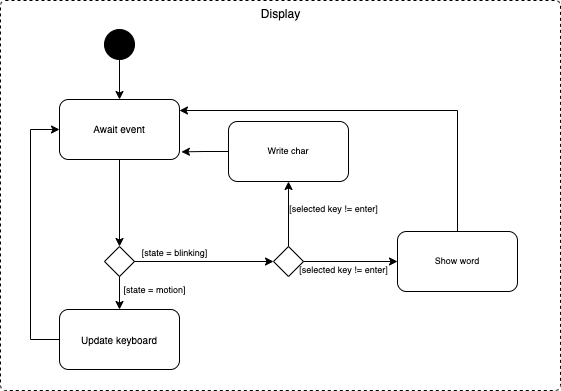

The diagram above was exported from draw.io. Its source (the exported page's mxGraphModel, read from the mxfile embedded in the PNG):
<mxGraphModel dx="1186" dy="764" grid="1" gridSize="10" guides="1" tooltips="1" connect="1" arrows="1" fold="1" page="1" pageScale="1" pageWidth="827" pageHeight="1169" math="0" shadow="0">
  <root>
    <mxCell id="0" />
    <mxCell id="1" parent="0" />
    <mxCell id="YxVc63-NnN4RJ1rl1fem-74" value="" style="group" vertex="1" connectable="0" parent="1">
      <mxGeometry x="90" y="80" width="560" height="390" as="geometry" />
    </mxCell>
    <mxCell id="YxVc63-NnN4RJ1rl1fem-75" value="" style="ellipse;fillColor=strokeColor;fontSize=9;" vertex="1" parent="YxVc63-NnN4RJ1rl1fem-74">
      <mxGeometry x="104" y="29" width="30" height="30" as="geometry" />
    </mxCell>
    <mxCell id="YxVc63-NnN4RJ1rl1fem-76" value="&lt;font size=&quot;1&quot;&gt;Await event&lt;/font&gt;" style="rounded=1;whiteSpace=wrap;html=1;fontSize=9;" vertex="1" parent="YxVc63-NnN4RJ1rl1fem-74">
      <mxGeometry x="59" y="99" width="120" height="60" as="geometry" />
    </mxCell>
    <mxCell id="YxVc63-NnN4RJ1rl1fem-77" style="edgeStyle=orthogonalEdgeStyle;rounded=0;orthogonalLoop=1;jettySize=auto;html=1;entryX=0.5;entryY=0;entryDx=0;entryDy=0;fontSize=9;" edge="1" parent="YxVc63-NnN4RJ1rl1fem-74" source="YxVc63-NnN4RJ1rl1fem-75" target="YxVc63-NnN4RJ1rl1fem-76">
      <mxGeometry relative="1" as="geometry" />
    </mxCell>
    <mxCell id="YxVc63-NnN4RJ1rl1fem-78" style="edgeStyle=orthogonalEdgeStyle;rounded=0;orthogonalLoop=1;jettySize=auto;html=1;entryX=0;entryY=0.5;entryDx=0;entryDy=0;fontSize=10;" edge="1" parent="YxVc63-NnN4RJ1rl1fem-74" source="YxVc63-NnN4RJ1rl1fem-79" target="YxVc63-NnN4RJ1rl1fem-76">
      <mxGeometry relative="1" as="geometry">
        <Array as="points">
          <mxPoint x="30" y="338.9999999999999" />
          <mxPoint x="30" y="129" />
        </Array>
      </mxGeometry>
    </mxCell>
    <mxCell id="YxVc63-NnN4RJ1rl1fem-79" value="Update keyboard" style="rounded=1;whiteSpace=wrap;html=1;fontSize=10;" vertex="1" parent="YxVc63-NnN4RJ1rl1fem-74">
      <mxGeometry x="59" y="309" width="120" height="60" as="geometry" />
    </mxCell>
    <mxCell id="YxVc63-NnN4RJ1rl1fem-80" value="[state = blinking]" style="text;html=1;align=center;verticalAlign=middle;resizable=0;points=[];autosize=1;strokeColor=none;fillColor=none;fontSize=9;rotation=0;" vertex="1" parent="YxVc63-NnN4RJ1rl1fem-74">
      <mxGeometry x="129" y="243" width="90" height="20" as="geometry" />
    </mxCell>
    <mxCell id="YxVc63-NnN4RJ1rl1fem-81" style="edgeStyle=orthogonalEdgeStyle;rounded=0;orthogonalLoop=1;jettySize=auto;html=1;exitX=0;exitY=0.5;exitDx=0;exitDy=0;entryX=1.016;entryY=0.873;entryDx=0;entryDy=0;entryPerimeter=0;fontSize=9;" edge="1" parent="YxVc63-NnN4RJ1rl1fem-74" source="YxVc63-NnN4RJ1rl1fem-82" target="YxVc63-NnN4RJ1rl1fem-76">
      <mxGeometry relative="1" as="geometry" />
    </mxCell>
    <mxCell id="YxVc63-NnN4RJ1rl1fem-82" value="Write char" style="rounded=1;whiteSpace=wrap;html=1;fontSize=9;" vertex="1" parent="YxVc63-NnN4RJ1rl1fem-74">
      <mxGeometry x="228" y="121" width="120" height="60" as="geometry" />
    </mxCell>
    <mxCell id="YxVc63-NnN4RJ1rl1fem-83" style="edgeStyle=orthogonalEdgeStyle;rounded=0;orthogonalLoop=1;jettySize=auto;html=1;entryX=1;entryY=0.25;entryDx=0;entryDy=0;fontSize=9;exitX=0.5;exitY=0;exitDx=0;exitDy=0;" edge="1" parent="YxVc63-NnN4RJ1rl1fem-74" source="YxVc63-NnN4RJ1rl1fem-84">
      <mxGeometry relative="1" as="geometry">
        <mxPoint x="430.0270270270271" y="227" as="sourcePoint" />
        <mxPoint x="179" y="110" as="targetPoint" />
        <Array as="points">
          <mxPoint x="457" y="110" />
        </Array>
      </mxGeometry>
    </mxCell>
    <mxCell id="YxVc63-NnN4RJ1rl1fem-84" value="Show word" style="rounded=1;whiteSpace=wrap;html=1;fontSize=9;" vertex="1" parent="YxVc63-NnN4RJ1rl1fem-74">
      <mxGeometry x="397" y="231" width="120" height="60" as="geometry" />
    </mxCell>
    <mxCell id="YxVc63-NnN4RJ1rl1fem-85" value="[selected key != enter]" style="text;html=1;align=center;verticalAlign=middle;resizable=0;points=[];autosize=1;strokeColor=none;fillColor=none;fontSize=9;" vertex="1" parent="YxVc63-NnN4RJ1rl1fem-74">
      <mxGeometry x="278" y="199" width="110" height="20" as="geometry" />
    </mxCell>
    <mxCell id="YxVc63-NnN4RJ1rl1fem-86" value="" style="rhombus;strokeColor=default;fillColor=none;gradientColor=default;" vertex="1" parent="YxVc63-NnN4RJ1rl1fem-74">
      <mxGeometry x="104" y="246" width="30" height="30" as="geometry" />
    </mxCell>
    <mxCell id="YxVc63-NnN4RJ1rl1fem-87" style="edgeStyle=orthogonalEdgeStyle;rounded=0;orthogonalLoop=1;jettySize=auto;html=1;entryX=0.5;entryY=0;entryDx=0;entryDy=0;fontSize=10;" edge="1" parent="YxVc63-NnN4RJ1rl1fem-74" source="YxVc63-NnN4RJ1rl1fem-76" target="YxVc63-NnN4RJ1rl1fem-86">
      <mxGeometry relative="1" as="geometry">
        <mxPoint x="119" y="233" as="targetPoint" />
      </mxGeometry>
    </mxCell>
    <mxCell id="YxVc63-NnN4RJ1rl1fem-88" style="edgeStyle=orthogonalEdgeStyle;rounded=0;orthogonalLoop=1;jettySize=auto;html=1;entryX=0.5;entryY=0;entryDx=0;entryDy=0;fontSize=10;exitX=0.5;exitY=1;exitDx=0;exitDy=0;" edge="1" parent="YxVc63-NnN4RJ1rl1fem-74" source="YxVc63-NnN4RJ1rl1fem-86" target="YxVc63-NnN4RJ1rl1fem-79">
      <mxGeometry relative="1" as="geometry">
        <mxPoint x="119" y="289" as="sourcePoint" />
      </mxGeometry>
    </mxCell>
    <mxCell id="YxVc63-NnN4RJ1rl1fem-89" value="[state = motion]" style="text;html=1;align=center;verticalAlign=middle;resizable=0;points=[];autosize=1;strokeColor=none;fillColor=none;fontSize=9;rotation=0;" vertex="1" parent="YxVc63-NnN4RJ1rl1fem-74">
      <mxGeometry x="109" y="280" width="90" height="20" as="geometry" />
    </mxCell>
    <mxCell id="YxVc63-NnN4RJ1rl1fem-90" value="" style="rhombus;strokeColor=default;fillColor=none;gradientColor=default;" vertex="1" parent="YxVc63-NnN4RJ1rl1fem-74">
      <mxGeometry x="273" y="246" width="30" height="30" as="geometry" />
    </mxCell>
    <mxCell id="YxVc63-NnN4RJ1rl1fem-91" style="edgeStyle=orthogonalEdgeStyle;rounded=0;orthogonalLoop=1;jettySize=auto;html=1;entryX=0.5;entryY=1;entryDx=0;entryDy=0;fontSize=9;exitX=0.5;exitY=0;exitDx=0;exitDy=0;" edge="1" parent="YxVc63-NnN4RJ1rl1fem-74" source="YxVc63-NnN4RJ1rl1fem-90" target="YxVc63-NnN4RJ1rl1fem-82">
      <mxGeometry relative="1" as="geometry">
        <mxPoint x="287.9999999999999" y="233.00000000000017" as="sourcePoint" />
      </mxGeometry>
    </mxCell>
    <mxCell id="YxVc63-NnN4RJ1rl1fem-92" style="edgeStyle=orthogonalEdgeStyle;rounded=0;orthogonalLoop=1;jettySize=auto;html=1;entryX=0;entryY=0.5;entryDx=0;entryDy=0;fontSize=9;exitX=1;exitY=0.5;exitDx=0;exitDy=0;" edge="1" parent="YxVc63-NnN4RJ1rl1fem-74" source="YxVc63-NnN4RJ1rl1fem-90" target="YxVc63-NnN4RJ1rl1fem-84">
      <mxGeometry relative="1" as="geometry">
        <mxPoint x="316" y="261" as="sourcePoint" />
      </mxGeometry>
    </mxCell>
    <mxCell id="YxVc63-NnN4RJ1rl1fem-93" value="" style="endArrow=classic;html=1;rounded=0;fontSize=9;entryX=0;entryY=0.5;entryDx=0;entryDy=0;exitX=1;exitY=0.5;exitDx=0;exitDy=0;" edge="1" parent="YxVc63-NnN4RJ1rl1fem-74" source="YxVc63-NnN4RJ1rl1fem-86" target="YxVc63-NnN4RJ1rl1fem-90">
      <mxGeometry width="50" height="50" relative="1" as="geometry">
        <mxPoint x="147" y="261" as="sourcePoint" />
        <mxPoint x="260" y="261" as="targetPoint" />
      </mxGeometry>
    </mxCell>
    <mxCell id="YxVc63-NnN4RJ1rl1fem-94" value="[selected key != enter]" style="text;html=1;align=center;verticalAlign=middle;resizable=0;points=[];autosize=1;strokeColor=none;fillColor=none;fontSize=9;" vertex="1" parent="YxVc63-NnN4RJ1rl1fem-74">
      <mxGeometry x="288" y="260" width="110" height="20" as="geometry" />
    </mxCell>
    <mxCell id="YxVc63-NnN4RJ1rl1fem-95" value="Display" style="html=1;align=center;verticalAlign=top;rounded=1;absoluteArcSize=1;arcSize=10;dashed=1;strokeColor=default;fillColor=none;gradientColor=default;" vertex="1" parent="YxVc63-NnN4RJ1rl1fem-74">
      <mxGeometry width="560" height="390" as="geometry" />
    </mxCell>
  </root>
</mxGraphModel>